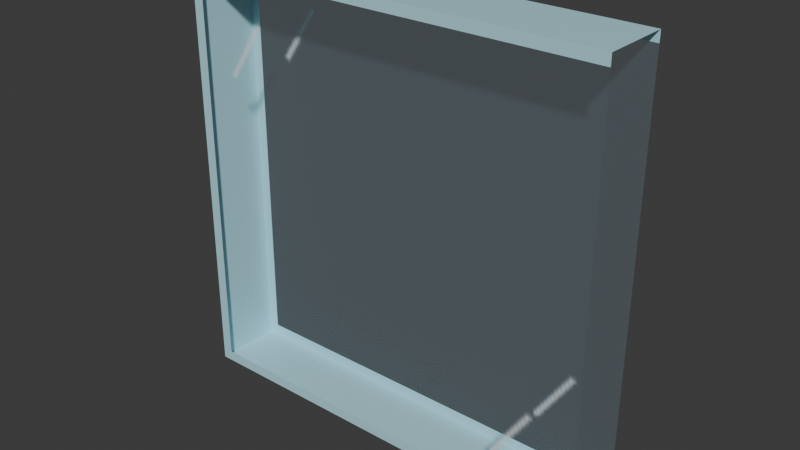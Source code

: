 # Source: GlassWindow.blend  (saved by Blender 5.2.44; exported with 4.5.12 LTS)
import bpy
from mathutils import Matrix  # noqa: F401  (used for matrix-valued properties, if any)

bpy.ops.wm.read_factory_settings(use_empty=True)
scene = bpy.context.scene
scene.name = 'Scene'

# ---- collections
col_collection = bpy.data.collections.new('Collection'); scene.collection.children.link(col_collection)

# ---- images (referenced by path relative to the original .blend; pixels are not part of the script)
import os
ASSET_DIR = os.environ.get("B2B_ASSET_DIR", "")  # directory of the original .blend (textures are referenced by path, not embedded)
HERE = os.path.dirname(os.path.abspath(__file__))  # packed textures are extracted next to this script under _unpacked/

def load_image(name, relpath, width, height, colorspace="sRGB"):
    """Load a texture the original file referenced (path relative to the .blend, or extracted next to this script)."""
    p = next((c for c in (os.path.join(HERE, relpath), os.path.join(ASSET_DIR, relpath)) if relpath and os.path.exists(c)), "")
    if p:
        img = bpy.data.images.load(p, check_existing=True)
        img.name = name
    else:  # same state as the original file: an image datablock whose file is absent (Cycles renders it pink)
        img = bpy.data.images.new(name, width, height)
        img.source = "FILE"
        img.filepath = "//" + (relpath or name)
    img.colorspace_settings.name = colorspace
    return img
img_glasswindow_rgba = load_image('GlassWindow_RGBA', '_unpacked/GlassWindow_RGBA.d5af79c2.png', 128, 128, 'sRGB')

# ---- materials (node trees are filled in below, after node groups)
mat_glasswindow_paleblue_frame = bpy.data.materials.new('GlassWindow_PaleBlue_Frame')
mat_glasswindow_paleblue_frame.diffuse_color = (0.46, 0.79, 0.88, 1.0)
mat_glasswindow_transparent = bpy.data.materials.new('GlassWindow_Transparent')
mat_glasswindow_transparent.diffuse_color = (0.78, 0.94, 1.0, 0.045)

# ---- material node trees
mat_glasswindow_paleblue_frame.use_nodes = True; mat_glasswindow_paleblue_frame.node_tree.nodes.clear()
_N = mat_glasswindow_paleblue_frame.node_tree.nodes; _L = mat_glasswindow_paleblue_frame.node_tree.links
n0 = _N.new('ShaderNodeBsdfPrincipled'); n0.name = 'Principled BSDF'; n0.location = (-200, 100)
n0.inputs[0].default_value = (0.46, 0.79, 0.88, 1.0)
n0.inputs[2].default_value = 0.38
n0.inputs[10].default_value = 0.005
n1 = _N.new('ShaderNodeOutputMaterial'); n1.name = 'Material Output'; n1.location = (200, 100)
_L.new(n0.outputs[0], n1.inputs[0])
n1.is_active_output = True
mat_glasswindow_transparent.use_nodes = True; mat_glasswindow_transparent.node_tree.nodes.clear()
_N = mat_glasswindow_transparent.node_tree.nodes; _L = mat_glasswindow_transparent.node_tree.links
n0 = _N.new('ShaderNodeBsdfPrincipled'); n0.name = 'Principled BSDF'; n0.location = (-200, 100)
n0.inputs[2].default_value = 0.25
n0.inputs[10].default_value = 0.005
n1 = _N.new('ShaderNodeOutputMaterial'); n1.name = 'Material Output'; n1.location = (200, 100)
n2 = _N.new('ShaderNodeTexImage'); n2.name = 'Image Texture'; n2.location = (0, 0)
n2.image = img_glasswindow_rgba
_L.new(n0.outputs[0], n1.inputs[0])
_L.new(n2.outputs[0], n0.inputs[0])
_L.new(n2.outputs[1], n0.inputs[4])
n1.is_active_output = True

# ---- world
world_world = bpy.data.worlds.new('World'); scene.world = world_world
world_world.use_nodes = True; world_world.node_tree.nodes.clear()
_N = world_world.node_tree.nodes; _L = world_world.node_tree.links
n0 = _N.new('ShaderNodeOutputWorld'); n0.name = 'World Output'; n0.location = (200, 100)
n1 = _N.new('ShaderNodeBackground'); n1.name = 'Background'; n1.location = (-200, 100)
n1.inputs[0].default_value = (0.05088, 0.05088, 0.05088, 1.0)
_L.new(n1.outputs[0], n0.inputs[0])
n0.is_active_output = True
world_world.color = (0.05088, 0.05088, 0.05088)
world_world.sun_shadow_jitter_overblur = 0.0

# ---- meshes
me_glasswindow_mesh = bpy.data.meshes.new('GlassWindow_Mesh')
me_glasswindow_mesh.from_pydata([(-0.5, -0.08, 0.0), (-0.475, -0.08, 0.0), (-0.475, -0.08, 0.025), (-0.5, -0.08, 0.025), (-0.475, 0.08, 0.0), (-0.5, 0.08, 0.0), (-0.5, 0.08, 0.025), (-0.475, 0.08, 0.025), (-0.475, -0.08, 0.975), (-0.5, -0.08, 0.975), (-0.5, 0.08, 0.975), (-0.475, 0.08, 0.975), (-0.475, -0.08, 1.0), (-0.5, -0.08, 1.0), (-0.5, 0.08, 1.0), (-0.475, 0.08, 1.0), (0.5, -0.08, 0.0), (0.5, -0.08, 0.025), (0.5, 0.08, 0.0), (0.5, 0.08, 0.025), (0.5, -0.08, 0.975), (0.5, 0.08, 0.975), (0.5, -0.08, 1.0), (0.5, 0.08, 1.0)], [], [(0, 1, 2, 3), (4, 5, 6, 7), (5, 0, 3, 6), (5, 4, 1, 0), (3, 2, 8, 9), (7, 6, 10, 11), (6, 3, 9, 10), (9, 8, 12, 13), (11, 10, 14, 15), (10, 9, 13, 14), (13, 12, 15, 14), (1, 16, 17, 2), (18, 4, 7, 19), (16, 18, 19, 17), (4, 18, 16, 1), (2, 17, 20, 8), (19, 7, 11, 21), (17, 19, 21, 20), (8, 20, 22, 12), (21, 11, 15, 23), (20, 21, 23, 22), (12, 22, 23, 15)])
me_glasswindow_mesh.polygons.foreach_set('material_index', [0, 0, 0, 0, 0, 0, 0, 0, 0, 0, 0, 0, 0, 1, 0, 1, 1, 1, 0, 0, 1, 0])
_uv = me_glasswindow_mesh.uv_layers.new(name='UVMap')
_uv.uv.foreach_set('vector', [0.0, 0.0, 0.025, 0.0, 0.025, 0.025, 0.0, 0.025, 0.025, 0.0, 0.0, 0.0, 0.0, 0.025, 0.025, 0.025, 0.5, 0.5, 0.5, 0.5, 0.5, 0.5, 0.5, 0.5, 0.5, 0.5, 0.5, 0.5, 0.5, 0.5, 0.5, 0.5, 0.0, 0.025, 0.025, 0.025, 0.025, 0.975, 0.0, 0.975, 0.025, 0.025, 0.0, 0.025, 0.0, 0.975, 0.025, 0.975, 0.5, 0.5, 0.5, 0.5, 0.5, 0.5, 0.5, 0.5, 0.0, 0.975, 0.025, 0.975, 0.025, 1.0, 0.0, 1.0, 0.025, 0.975, 0.0, 0.975, 0.0, 1.0, 0.025, 1.0, 0.5, 0.5, 0.5, 0.5, 0.5, 0.5, 0.5, 0.5, 0.5, 0.5, 0.5, 0.5, 0.5, 0.5, 0.5, 0.5, 0.025, 0.0, 1.0, 0.0, 1.0, 0.025, 0.025, 0.025, 1.0, 0.0, 0.025, 0.0, 0.025, 0.025, 1.0, 0.025, 0.5, 0.5, 0.5, 0.5, 0.5, 0.5, 0.5, 0.5, 0.5, 0.5, 0.5, 0.5, 0.5, 0.5, 0.5, 0.5, 0.025, 0.025, 1.0, 0.025, 1.0, 0.975, 0.025, 0.975, 1.0, 0.025, 0.025, 0.025, 0.025, 0.975, 1.0, 0.975, 0.5, 0.5, 0.5, 0.5, 0.5, 0.5, 0.5, 0.5, 0.025, 0.975, 1.0, 0.975, 1.0, 1.0, 0.025, 1.0, 1.0, 0.975, 0.025, 0.975, 0.025, 1.0, 1.0, 1.0, 0.5, 0.5, 0.5, 0.5, 0.5, 0.5, 0.5, 0.5, 0.5, 0.5, 0.5, 0.5, 0.5, 0.5, 0.5, 0.5])
me_glasswindow_mesh.materials.append(mat_glasswindow_paleblue_frame)
me_glasswindow_mesh.materials.append(mat_glasswindow_transparent)
me_glasswindow_mesh.update()

# ---- objects
ob_glasswindow = bpy.data.objects.new('GlassWindow', me_glasswindow_mesh)

# ---- transforms, parenting, visibility, modifiers, constraints
ob_glasswindow.location = (0.0, 0.0, 0.0)

# ---- collection membership
col_collection.objects.link(ob_glasswindow)

# ---- scene / render settings (as saved in the file)
scene.frame_start = 1; scene.frame_end = 250; scene.frame_set(1)
scene.render.engine = 'BLENDER_EEVEE_NEXT'
scene.render.bake_bias = 0.0
scene.render.bake_samples = 0
scene.render.compositor_device = 'GPU'
scene.eevee.use_volume_custom_range = False
scene.eevee.fast_gi_thickness_near = 0.1
scene.eevee.fast_gi_thickness_far = 0.0
scene.eevee.ray_tracing_options.screen_trace_thickness = 0.1
bpy.context.view_layer.update()

# ---- added for rendering (the .blend has no active camera and no usable light): camera, sun
cam_auto = bpy.data.cameras.new('AutoCamera')
cam_auto.lens = 50.0
cam_auto.sensor_width = 36.0
cam_auto.clip_end = 1000.0
ob_auto_camera = bpy.data.objects.new('AutoCamera', cam_auto)
scene.collection.objects.link(ob_auto_camera)
ob_auto_camera.location = (1.31681, -1.58018, 1.55345)
ob_auto_camera.rotation_euler = (1.09748, -7.21219e-08, 0.694738)
scene.camera = ob_auto_camera
light_auto_sun = bpy.data.lights.new('AutoSun', 'SUN')
light_auto_sun.energy = 3.0
light_auto_sun.angle = 0.0523599
ob_auto_sun = bpy.data.objects.new('AutoSun', light_auto_sun)
scene.collection.objects.link(ob_auto_sun)
ob_auto_sun.rotation_euler = (0.872665, 0.174533, 0.523599)
bpy.context.view_layer.update()
